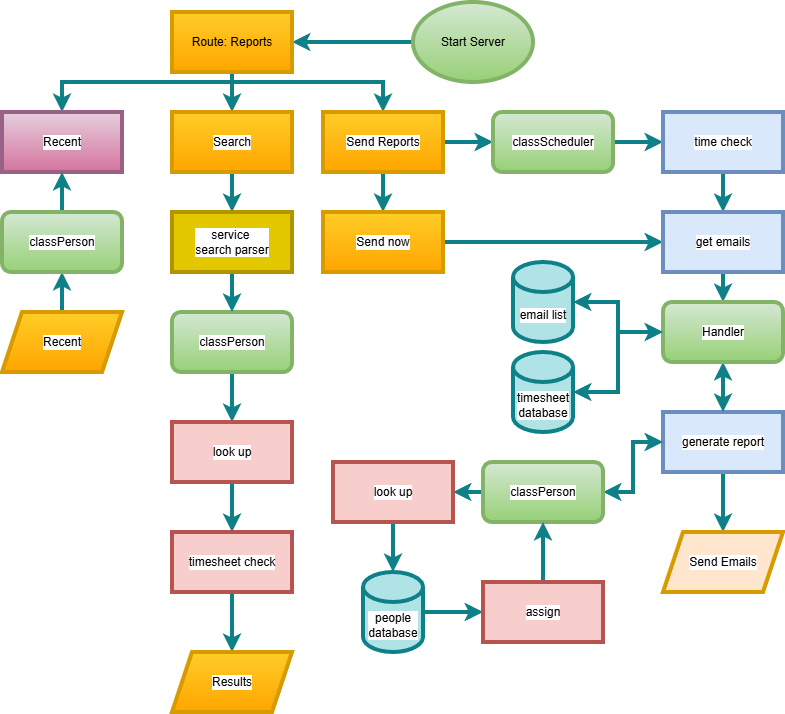

The diagram above was exported from draw.io. Its source (the exported page's mxGraphModel, read from the mxfile embedded in the PNG):
<mxGraphModel dx="1426" dy="710" grid="1" gridSize="10" guides="1" tooltips="1" connect="1" arrows="1" fold="1" page="1" pageScale="1" pageWidth="827" pageHeight="1169" math="0" shadow="0">
  <root>
    <mxCell id="WIyWlLk6GJQsqaUBKTNV-0" />
    <mxCell id="WIyWlLk6GJQsqaUBKTNV-1" parent="WIyWlLk6GJQsqaUBKTNV-0" />
    <mxCell id="IeeUPszkWYMC637NukcT-2" edge="1" parent="WIyWlLk6GJQsqaUBKTNV-1" source="IeeUPszkWYMC637NukcT-0" style="edgeStyle=orthogonalEdgeStyle;rounded=0;orthogonalLoop=1;jettySize=auto;html=1;fontFamily=Helvetica;fontSize=12;fontColor=default;strokeWidth=4;fillColor=#b0e3e6;strokeColor=#0e8088;shadow=0;" target="IeeUPszkWYMC637NukcT-1" value="">
      <mxGeometry relative="1" as="geometry" />
    </mxCell>
    <mxCell id="IeeUPszkWYMC637NukcT-0" parent="WIyWlLk6GJQsqaUBKTNV-1" style="ellipse;whiteSpace=wrap;html=1;strokeWidth=4;fillColor=#d5e8d4;strokeColor=#82b366;shadow=0;gradientColor=#97d077;" value="Start Server" vertex="1">
      <mxGeometry height="80" width="120" x="430" y="40" as="geometry" />
    </mxCell>
    <mxCell id="IeeUPszkWYMC637NukcT-13" edge="1" parent="WIyWlLk6GJQsqaUBKTNV-1" source="IeeUPszkWYMC637NukcT-1" style="edgeStyle=orthogonalEdgeStyle;shape=connector;rounded=0;orthogonalLoop=1;jettySize=auto;html=1;strokeColor=#0e8088;strokeWidth=4;align=center;verticalAlign=middle;fontFamily=Helvetica;fontSize=12;fontColor=default;labelBackgroundColor=default;endArrow=classic;fillColor=#b0e3e6;shadow=0;" target="IeeUPszkWYMC637NukcT-7" value="">
      <mxGeometry relative="1" as="geometry" />
    </mxCell>
    <mxCell id="IeeUPszkWYMC637NukcT-18" edge="1" parent="WIyWlLk6GJQsqaUBKTNV-1" source="IeeUPszkWYMC637NukcT-1" style="edgeStyle=orthogonalEdgeStyle;shape=connector;rounded=0;orthogonalLoop=1;jettySize=auto;html=1;strokeColor=#0e8088;strokeWidth=4;align=center;verticalAlign=middle;fontFamily=Helvetica;fontSize=12;fontColor=default;labelBackgroundColor=default;endArrow=classic;fillColor=#b0e3e6;shadow=0;" target="IeeUPszkWYMC637NukcT-14">
      <mxGeometry relative="1" as="geometry">
        <Array as="points">
          <mxPoint x="249" y="120" />
          <mxPoint x="79" y="120" />
        </Array>
      </mxGeometry>
    </mxCell>
    <mxCell id="IeeUPszkWYMC637NukcT-33" edge="1" parent="WIyWlLk6GJQsqaUBKTNV-1" source="IeeUPszkWYMC637NukcT-1" style="edgeStyle=orthogonalEdgeStyle;shape=connector;rounded=0;orthogonalLoop=1;jettySize=auto;html=1;entryX=0.5;entryY=0;entryDx=0;entryDy=0;strokeColor=#0e8088;strokeWidth=4;align=center;verticalAlign=middle;fontFamily=Helvetica;fontSize=12;fontColor=default;labelBackgroundColor=default;endArrow=classic;fillColor=#b0e3e6;shadow=0;" target="IeeUPszkWYMC637NukcT-32">
      <mxGeometry relative="1" as="geometry">
        <Array as="points">
          <mxPoint x="249" y="120" />
          <mxPoint x="400" y="120" />
        </Array>
      </mxGeometry>
    </mxCell>
    <mxCell id="IeeUPszkWYMC637NukcT-1" parent="WIyWlLk6GJQsqaUBKTNV-1" style="rounded=0;whiteSpace=wrap;html=1;strokeColor=#d79b00;strokeWidth=4;align=center;verticalAlign=middle;fontFamily=Helvetica;fontSize=12;fillColor=#ffcd28;shadow=0;gradientColor=#ffa500;" value="Route: Reports" vertex="1">
      <mxGeometry height="60" width="120" x="189" y="50" as="geometry" />
    </mxCell>
    <mxCell id="IeeUPszkWYMC637NukcT-16" edge="1" parent="WIyWlLk6GJQsqaUBKTNV-1" source="IeeUPszkWYMC637NukcT-4" style="edgeStyle=orthogonalEdgeStyle;shape=connector;rounded=0;orthogonalLoop=1;jettySize=auto;html=1;strokeColor=#0e8088;strokeWidth=4;align=center;verticalAlign=middle;fontFamily=Helvetica;fontSize=12;fontColor=default;labelBackgroundColor=default;endArrow=classic;fillColor=#b0e3e6;shadow=0;" target="IeeUPszkWYMC637NukcT-15" value="">
      <mxGeometry relative="1" as="geometry" />
    </mxCell>
    <mxCell id="IeeUPszkWYMC637NukcT-4" parent="WIyWlLk6GJQsqaUBKTNV-1" style="shape=parallelogram;perimeter=parallelogramPerimeter;whiteSpace=wrap;html=1;fixedSize=1;strokeColor=#d79b00;strokeWidth=4;align=center;verticalAlign=middle;fontFamily=Helvetica;fontSize=12;labelBackgroundColor=default;fillColor=#ffcd28;shadow=0;gradientColor=#ffa500;" value="Recent" vertex="1">
      <mxGeometry height="60" width="120" x="19" y="350" as="geometry" />
    </mxCell>
    <mxCell id="IeeUPszkWYMC637NukcT-20" edge="1" parent="WIyWlLk6GJQsqaUBKTNV-1" source="IeeUPszkWYMC637NukcT-5" style="edgeStyle=orthogonalEdgeStyle;shape=connector;rounded=0;orthogonalLoop=1;jettySize=auto;html=1;strokeColor=#0e8088;strokeWidth=4;align=center;verticalAlign=middle;fontFamily=Helvetica;fontSize=12;fontColor=default;labelBackgroundColor=default;endArrow=classic;fillColor=#b0e3e6;shadow=0;" target="IeeUPszkWYMC637NukcT-19" value="">
      <mxGeometry relative="1" as="geometry" />
    </mxCell>
    <mxCell id="IeeUPszkWYMC637NukcT-5" parent="WIyWlLk6GJQsqaUBKTNV-1" style="rounded=1;whiteSpace=wrap;html=1;strokeColor=#82b366;strokeWidth=4;align=center;verticalAlign=middle;fontFamily=Helvetica;fontSize=12;labelBackgroundColor=default;fillColor=#d5e8d4;shadow=0;gradientColor=#97d077;" value="classPerson" vertex="1">
      <mxGeometry height="60" width="120" x="189" y="350" as="geometry" />
    </mxCell>
    <mxCell id="IeeUPszkWYMC637NukcT-22" edge="1" parent="WIyWlLk6GJQsqaUBKTNV-1" source="IeeUPszkWYMC637NukcT-7" style="edgeStyle=orthogonalEdgeStyle;shape=connector;rounded=0;orthogonalLoop=1;jettySize=auto;html=1;strokeColor=#0e8088;strokeWidth=4;align=center;verticalAlign=middle;fontFamily=Helvetica;fontSize=12;fontColor=default;labelBackgroundColor=default;endArrow=classic;fillColor=#b0e3e6;shadow=0;" target="IeeUPszkWYMC637NukcT-21" value="">
      <mxGeometry relative="1" as="geometry" />
    </mxCell>
    <mxCell id="IeeUPszkWYMC637NukcT-7" parent="WIyWlLk6GJQsqaUBKTNV-1" style="rounded=0;whiteSpace=wrap;html=1;strokeColor=#d79b00;strokeWidth=4;align=center;verticalAlign=middle;fontFamily=Helvetica;fontSize=12;labelBackgroundColor=default;fillColor=#ffcd28;shadow=0;gradientColor=#ffa500;" value="Search" vertex="1">
      <mxGeometry height="60" width="120" x="189" y="150" as="geometry" />
    </mxCell>
    <mxCell id="IeeUPszkWYMC637NukcT-14" parent="WIyWlLk6GJQsqaUBKTNV-1" style="rounded=0;whiteSpace=wrap;html=1;strokeColor=#996185;strokeWidth=4;align=center;verticalAlign=middle;fontFamily=Helvetica;fontSize=12;labelBackgroundColor=default;fillColor=#e6d0de;shadow=0;gradientColor=#d5739d;" value="Recent" vertex="1">
      <mxGeometry height="60" width="120" x="19" y="150" as="geometry" />
    </mxCell>
    <mxCell id="IeeUPszkWYMC637NukcT-17" edge="1" parent="WIyWlLk6GJQsqaUBKTNV-1" source="IeeUPszkWYMC637NukcT-15" style="edgeStyle=orthogonalEdgeStyle;shape=connector;rounded=0;orthogonalLoop=1;jettySize=auto;html=1;strokeColor=#0e8088;strokeWidth=4;align=center;verticalAlign=middle;fontFamily=Helvetica;fontSize=12;fontColor=default;labelBackgroundColor=default;endArrow=classic;fillColor=#b0e3e6;shadow=0;" target="IeeUPszkWYMC637NukcT-14" value="">
      <mxGeometry relative="1" as="geometry" />
    </mxCell>
    <mxCell id="IeeUPszkWYMC637NukcT-15" parent="WIyWlLk6GJQsqaUBKTNV-1" style="rounded=1;whiteSpace=wrap;html=1;strokeColor=#82b366;strokeWidth=4;align=center;verticalAlign=middle;fontFamily=Helvetica;fontSize=12;labelBackgroundColor=default;fillColor=#d5e8d4;shadow=0;gradientColor=#97d077;" value="classPerson" vertex="1">
      <mxGeometry height="60" width="120" x="19" y="250" as="geometry" />
    </mxCell>
    <mxCell id="IeeUPszkWYMC637NukcT-27" edge="1" parent="WIyWlLk6GJQsqaUBKTNV-1" source="IeeUPszkWYMC637NukcT-19" style="edgeStyle=orthogonalEdgeStyle;shape=connector;rounded=0;orthogonalLoop=1;jettySize=auto;html=1;strokeColor=#0e8088;strokeWidth=4;align=center;verticalAlign=middle;fontFamily=Helvetica;fontSize=12;fontColor=default;labelBackgroundColor=default;endArrow=classic;fillColor=#b0e3e6;shadow=0;" target="IeeUPszkWYMC637NukcT-26" value="">
      <mxGeometry relative="1" as="geometry" />
    </mxCell>
    <mxCell id="IeeUPszkWYMC637NukcT-19" parent="WIyWlLk6GJQsqaUBKTNV-1" style="rounded=0;whiteSpace=wrap;html=1;strokeColor=#b85450;strokeWidth=4;align=center;verticalAlign=middle;fontFamily=Helvetica;fontSize=12;labelBackgroundColor=default;fillColor=#f8cecc;shadow=0;" value="look up" vertex="1">
      <mxGeometry height="60" width="120" x="189" y="460" as="geometry" />
    </mxCell>
    <mxCell id="IeeUPszkWYMC637NukcT-25" edge="1" parent="WIyWlLk6GJQsqaUBKTNV-1" source="IeeUPszkWYMC637NukcT-21" style="edgeStyle=orthogonalEdgeStyle;shape=connector;rounded=0;orthogonalLoop=1;jettySize=auto;html=1;strokeColor=#0e8088;strokeWidth=4;align=center;verticalAlign=middle;fontFamily=Helvetica;fontSize=12;fontColor=default;labelBackgroundColor=default;endArrow=classic;fillColor=#b0e3e6;shadow=0;" target="IeeUPszkWYMC637NukcT-5" value="">
      <mxGeometry relative="1" as="geometry" />
    </mxCell>
    <mxCell id="IeeUPszkWYMC637NukcT-21" parent="WIyWlLk6GJQsqaUBKTNV-1" style="rounded=0;whiteSpace=wrap;html=1;strokeColor=#B09500;strokeWidth=4;align=center;verticalAlign=middle;fontFamily=Helvetica;fontSize=12;labelBackgroundColor=default;fillColor=#e3c800;shadow=0;fontColor=#000000;" value="service&amp;nbsp;&lt;div&gt;search parser&lt;/div&gt;" vertex="1">
      <mxGeometry height="60" width="120" x="189" y="250" as="geometry" />
    </mxCell>
    <mxCell id="IeeUPszkWYMC637NukcT-30" edge="1" parent="WIyWlLk6GJQsqaUBKTNV-1" source="IeeUPszkWYMC637NukcT-26" style="edgeStyle=orthogonalEdgeStyle;shape=connector;rounded=0;orthogonalLoop=1;jettySize=auto;html=1;strokeColor=#0e8088;strokeWidth=4;align=center;verticalAlign=middle;fontFamily=Helvetica;fontSize=12;fontColor=default;labelBackgroundColor=default;endArrow=classic;fillColor=#b0e3e6;shadow=0;" target="IeeUPszkWYMC637NukcT-28" value="">
      <mxGeometry relative="1" as="geometry" />
    </mxCell>
    <mxCell id="IeeUPszkWYMC637NukcT-26" parent="WIyWlLk6GJQsqaUBKTNV-1" style="rounded=0;whiteSpace=wrap;html=1;strokeColor=#b85450;strokeWidth=4;align=center;verticalAlign=middle;fontFamily=Helvetica;fontSize=12;labelBackgroundColor=default;fillColor=#f8cecc;shadow=0;" value="timesheet check" vertex="1">
      <mxGeometry height="60" width="120" x="189" y="570" as="geometry" />
    </mxCell>
    <mxCell id="IeeUPszkWYMC637NukcT-28" parent="WIyWlLk6GJQsqaUBKTNV-1" style="shape=parallelogram;perimeter=parallelogramPerimeter;whiteSpace=wrap;html=1;fixedSize=1;strokeColor=#d79b00;strokeWidth=4;align=center;verticalAlign=middle;fontFamily=Helvetica;fontSize=12;labelBackgroundColor=default;fillColor=#ffcd28;shadow=0;gradientColor=#ffa500;" value="Results" vertex="1">
      <mxGeometry height="60" width="120" x="189" y="690" as="geometry" />
    </mxCell>
    <mxCell id="IeeUPszkWYMC637NukcT-35" edge="1" parent="WIyWlLk6GJQsqaUBKTNV-1" source="IeeUPszkWYMC637NukcT-32" style="edgeStyle=orthogonalEdgeStyle;shape=connector;rounded=0;orthogonalLoop=1;jettySize=auto;html=1;strokeColor=#0e8088;strokeWidth=4;align=center;verticalAlign=middle;fontFamily=Helvetica;fontSize=12;fontColor=default;labelBackgroundColor=default;endArrow=classic;fillColor=#b0e3e6;shadow=0;" target="IeeUPszkWYMC637NukcT-34" value="">
      <mxGeometry relative="1" as="geometry" />
    </mxCell>
    <mxCell id="IeeUPszkWYMC637NukcT-39" edge="1" parent="WIyWlLk6GJQsqaUBKTNV-1" source="IeeUPszkWYMC637NukcT-32" style="edgeStyle=orthogonalEdgeStyle;shape=connector;rounded=0;orthogonalLoop=1;jettySize=auto;html=1;strokeColor=#0e8088;strokeWidth=4;align=center;verticalAlign=middle;fontFamily=Helvetica;fontSize=12;fontColor=default;labelBackgroundColor=default;endArrow=classic;fillColor=#b0e3e6;shadow=0;" target="IeeUPszkWYMC637NukcT-38" value="">
      <mxGeometry relative="1" as="geometry" />
    </mxCell>
    <mxCell id="IeeUPszkWYMC637NukcT-32" parent="WIyWlLk6GJQsqaUBKTNV-1" style="rounded=0;whiteSpace=wrap;html=1;strokeColor=#d79b00;strokeWidth=4;align=center;verticalAlign=middle;fontFamily=Helvetica;fontSize=12;labelBackgroundColor=default;fillColor=#ffcd28;shadow=0;gradientColor=#ffa500;" value="Send Reports" vertex="1">
      <mxGeometry height="60" width="120" x="340" y="150" as="geometry" />
    </mxCell>
    <mxCell id="IeeUPszkWYMC637NukcT-53" edge="1" parent="WIyWlLk6GJQsqaUBKTNV-1" source="IeeUPszkWYMC637NukcT-34" style="edgeStyle=orthogonalEdgeStyle;shape=connector;rounded=0;orthogonalLoop=1;jettySize=auto;html=1;entryX=0;entryY=0.5;entryDx=0;entryDy=0;strokeColor=#0e8088;strokeWidth=4;align=center;verticalAlign=middle;fontFamily=Helvetica;fontSize=12;fontColor=default;labelBackgroundColor=default;endArrow=classic;fillColor=#b0e3e6;shadow=0;" target="IeeUPszkWYMC637NukcT-42">
      <mxGeometry relative="1" as="geometry" />
    </mxCell>
    <mxCell id="IeeUPszkWYMC637NukcT-34" parent="WIyWlLk6GJQsqaUBKTNV-1" style="rounded=0;whiteSpace=wrap;html=1;strokeColor=#d79b00;strokeWidth=4;align=center;verticalAlign=middle;fontFamily=Helvetica;fontSize=12;labelBackgroundColor=default;fillColor=#ffcd28;shadow=0;gradientColor=#ffa500;" value="Send now" vertex="1">
      <mxGeometry height="60" width="120" x="340" y="250" as="geometry" />
    </mxCell>
    <mxCell id="IeeUPszkWYMC637NukcT-41" edge="1" parent="WIyWlLk6GJQsqaUBKTNV-1" source="IeeUPszkWYMC637NukcT-38" style="edgeStyle=orthogonalEdgeStyle;shape=connector;rounded=0;orthogonalLoop=1;jettySize=auto;html=1;strokeColor=#0e8088;strokeWidth=4;align=center;verticalAlign=middle;fontFamily=Helvetica;fontSize=12;fontColor=default;labelBackgroundColor=default;endArrow=classic;fillColor=#b0e3e6;shadow=0;" target="IeeUPszkWYMC637NukcT-40" value="">
      <mxGeometry relative="1" as="geometry" />
    </mxCell>
    <mxCell id="IeeUPszkWYMC637NukcT-38" parent="WIyWlLk6GJQsqaUBKTNV-1" style="rounded=1;whiteSpace=wrap;html=1;strokeColor=#82b366;strokeWidth=4;align=center;verticalAlign=middle;fontFamily=Helvetica;fontSize=12;labelBackgroundColor=default;fillColor=#d5e8d4;shadow=0;gradientColor=#97d077;" value="classScheduler" vertex="1">
      <mxGeometry height="60" width="120" x="510" y="150" as="geometry" />
    </mxCell>
    <mxCell id="IeeUPszkWYMC637NukcT-48" edge="1" parent="WIyWlLk6GJQsqaUBKTNV-1" source="IeeUPszkWYMC637NukcT-40" style="edgeStyle=orthogonalEdgeStyle;shape=connector;rounded=0;orthogonalLoop=1;jettySize=auto;html=1;strokeColor=#0e8088;strokeWidth=4;align=center;verticalAlign=middle;fontFamily=Helvetica;fontSize=12;fontColor=default;labelBackgroundColor=default;endArrow=classic;fillColor=#b0e3e6;shadow=0;" target="IeeUPszkWYMC637NukcT-42" value="">
      <mxGeometry relative="1" as="geometry" />
    </mxCell>
    <mxCell id="IeeUPszkWYMC637NukcT-40" parent="WIyWlLk6GJQsqaUBKTNV-1" style="rounded=0;whiteSpace=wrap;html=1;strokeColor=#6c8ebf;strokeWidth=4;align=center;verticalAlign=middle;fontFamily=Helvetica;fontSize=12;labelBackgroundColor=default;fillColor=#dae8fc;shadow=0;" value="time check" vertex="1">
      <mxGeometry height="60" width="120" x="680" y="150" as="geometry" />
    </mxCell>
    <mxCell id="IeeUPszkWYMC637NukcT-49" edge="1" parent="WIyWlLk6GJQsqaUBKTNV-1" source="IeeUPszkWYMC637NukcT-42" style="edgeStyle=orthogonalEdgeStyle;shape=connector;rounded=0;orthogonalLoop=1;jettySize=auto;html=1;strokeColor=#0e8088;strokeWidth=4;align=center;verticalAlign=middle;fontFamily=Helvetica;fontSize=12;fontColor=default;labelBackgroundColor=default;endArrow=classic;fillColor=#b0e3e6;shadow=0;" target="IeeUPszkWYMC637NukcT-47" value="">
      <mxGeometry relative="1" as="geometry" />
    </mxCell>
    <mxCell id="IeeUPszkWYMC637NukcT-42" parent="WIyWlLk6GJQsqaUBKTNV-1" style="rounded=0;whiteSpace=wrap;html=1;strokeColor=#6c8ebf;strokeWidth=4;align=center;verticalAlign=middle;fontFamily=Helvetica;fontSize=12;labelBackgroundColor=default;fillColor=#dae8fc;shadow=0;" value="get emails" vertex="1">
      <mxGeometry height="60" width="120" x="680" y="250" as="geometry" />
    </mxCell>
    <mxCell id="IeeUPszkWYMC637NukcT-58" edge="1" parent="WIyWlLk6GJQsqaUBKTNV-1" source="IeeUPszkWYMC637NukcT-43" style="edgeStyle=orthogonalEdgeStyle;shape=connector;rounded=0;orthogonalLoop=1;jettySize=auto;html=1;strokeColor=#0e8088;strokeWidth=4;align=center;verticalAlign=middle;fontFamily=Helvetica;fontSize=12;fontColor=default;labelBackgroundColor=default;endArrow=classic;fillColor=#b0e3e6;startArrow=classic;startFill=1;shadow=0;" target="IeeUPszkWYMC637NukcT-47" value="">
      <mxGeometry relative="1" as="geometry" />
    </mxCell>
    <mxCell id="IeeUPszkWYMC637NukcT-43" parent="WIyWlLk6GJQsqaUBKTNV-1" style="shape=cylinder3;whiteSpace=wrap;html=1;boundedLbl=1;backgroundOutline=1;size=15;strokeColor=#0e8088;strokeWidth=4;align=center;verticalAlign=middle;fontFamily=Helvetica;fontSize=12;labelBackgroundColor=default;fillColor=#b0e3e6;shadow=0;" value="email list" vertex="1">
      <mxGeometry height="80" width="60" x="530" y="300" as="geometry" />
    </mxCell>
    <mxCell id="IeeUPszkWYMC637NukcT-56" edge="1" parent="WIyWlLk6GJQsqaUBKTNV-1" source="IeeUPszkWYMC637NukcT-45" style="edgeStyle=orthogonalEdgeStyle;shape=connector;rounded=0;orthogonalLoop=1;jettySize=auto;html=1;strokeColor=#0e8088;strokeWidth=4;align=center;verticalAlign=middle;fontFamily=Helvetica;fontSize=12;fontColor=default;labelBackgroundColor=default;endArrow=classic;fillColor=#b0e3e6;shadow=0;" target="IeeUPszkWYMC637NukcT-55" value="">
      <mxGeometry relative="1" as="geometry" />
    </mxCell>
    <mxCell id="IeeUPszkWYMC637NukcT-45" parent="WIyWlLk6GJQsqaUBKTNV-1" style="rounded=0;whiteSpace=wrap;html=1;strokeColor=#6c8ebf;strokeWidth=4;align=center;verticalAlign=middle;fontFamily=Helvetica;fontSize=12;labelBackgroundColor=default;fillColor=#dae8fc;shadow=0;" value="generate report" vertex="1">
      <mxGeometry height="60" width="120" x="680" y="450" as="geometry" />
    </mxCell>
    <mxCell id="IeeUPszkWYMC637NukcT-51" edge="1" parent="WIyWlLk6GJQsqaUBKTNV-1" source="IeeUPszkWYMC637NukcT-47" style="edgeStyle=orthogonalEdgeStyle;shape=connector;rounded=0;orthogonalLoop=1;jettySize=auto;html=1;strokeColor=#0e8088;strokeWidth=4;align=center;verticalAlign=middle;fontFamily=Helvetica;fontSize=12;fontColor=default;labelBackgroundColor=default;endArrow=classic;fillColor=#b0e3e6;startArrow=classic;startFill=1;shadow=0;" target="IeeUPszkWYMC637NukcT-45" value="">
      <mxGeometry relative="1" as="geometry" />
    </mxCell>
    <mxCell id="IeeUPszkWYMC637NukcT-47" parent="WIyWlLk6GJQsqaUBKTNV-1" style="rounded=1;whiteSpace=wrap;html=1;strokeColor=#82b366;strokeWidth=4;align=center;verticalAlign=middle;fontFamily=Helvetica;fontSize=12;labelBackgroundColor=default;fillColor=#d5e8d4;shadow=0;gradientColor=#97d077;" value="Handler" vertex="1">
      <mxGeometry height="60" width="120" x="680" y="340" as="geometry" />
    </mxCell>
    <mxCell id="IeeUPszkWYMC637NukcT-55" parent="WIyWlLk6GJQsqaUBKTNV-1" style="shape=parallelogram;perimeter=parallelogramPerimeter;whiteSpace=wrap;html=1;fixedSize=1;strokeColor=#d79b00;strokeWidth=4;align=center;verticalAlign=middle;fontFamily=Helvetica;fontSize=12;labelBackgroundColor=default;fillColor=#ffe6cc;shadow=0;" value="Send Emails" vertex="1">
      <mxGeometry height="60" width="120" x="680" y="570" as="geometry" />
    </mxCell>
    <mxCell id="IeeUPszkWYMC637NukcT-61" edge="1" parent="WIyWlLk6GJQsqaUBKTNV-1" source="IeeUPszkWYMC637NukcT-60" style="edgeStyle=orthogonalEdgeStyle;shape=connector;rounded=0;orthogonalLoop=1;jettySize=auto;html=1;entryX=0;entryY=0.5;entryDx=0;entryDy=0;strokeColor=#0e8088;strokeWidth=4;align=center;verticalAlign=middle;fontFamily=Helvetica;fontSize=12;fontColor=default;labelBackgroundColor=default;endArrow=classic;fillColor=#b0e3e6;startArrow=classic;startFill=1;shadow=0;" target="IeeUPszkWYMC637NukcT-47">
      <mxGeometry relative="1" as="geometry" />
    </mxCell>
    <mxCell id="IeeUPszkWYMC637NukcT-60" parent="WIyWlLk6GJQsqaUBKTNV-1" style="shape=cylinder3;whiteSpace=wrap;html=1;boundedLbl=1;backgroundOutline=1;size=15;strokeColor=#0e8088;strokeWidth=4;align=center;verticalAlign=middle;fontFamily=Helvetica;fontSize=12;labelBackgroundColor=default;fillColor=#b0e3e6;shadow=0;" value="timesheet&lt;div&gt;database&lt;/div&gt;" vertex="1">
      <mxGeometry height="80" width="60" x="530" y="390" as="geometry" />
    </mxCell>
    <mxCell id="IeeUPszkWYMC637NukcT-65" edge="1" parent="WIyWlLk6GJQsqaUBKTNV-1" source="IeeUPszkWYMC637NukcT-64" style="edgeStyle=orthogonalEdgeStyle;shape=connector;rounded=0;orthogonalLoop=1;jettySize=auto;html=1;entryX=0;entryY=0.5;entryDx=0;entryDy=0;strokeColor=#0e8088;strokeWidth=4;align=center;verticalAlign=middle;fontFamily=Helvetica;fontSize=12;fontColor=default;labelBackgroundColor=default;endArrow=classic;fillColor=#b0e3e6;startArrow=classic;startFill=1;shadow=0;" target="IeeUPszkWYMC637NukcT-45">
      <mxGeometry relative="1" as="geometry" />
    </mxCell>
    <mxCell id="IeeUPszkWYMC637NukcT-67" edge="1" parent="WIyWlLk6GJQsqaUBKTNV-1" source="IeeUPszkWYMC637NukcT-64" style="edgeStyle=orthogonalEdgeStyle;shape=connector;rounded=0;orthogonalLoop=1;jettySize=auto;html=1;strokeColor=#0e8088;strokeWidth=4;align=center;verticalAlign=middle;fontFamily=Helvetica;fontSize=12;fontColor=default;labelBackgroundColor=default;endArrow=classic;fillColor=#b0e3e6;shadow=0;" target="IeeUPszkWYMC637NukcT-66" value="">
      <mxGeometry relative="1" as="geometry" />
    </mxCell>
    <mxCell id="IeeUPszkWYMC637NukcT-64" parent="WIyWlLk6GJQsqaUBKTNV-1" style="rounded=1;whiteSpace=wrap;html=1;strokeColor=#82b366;strokeWidth=4;align=center;verticalAlign=middle;fontFamily=Helvetica;fontSize=12;labelBackgroundColor=default;fillColor=#d5e8d4;shadow=0;gradientColor=#97d077;" value="classPerson" vertex="1">
      <mxGeometry height="60" width="120" x="500" y="500" as="geometry" />
    </mxCell>
    <mxCell id="IeeUPszkWYMC637NukcT-70" edge="1" parent="WIyWlLk6GJQsqaUBKTNV-1" source="IeeUPszkWYMC637NukcT-66" style="edgeStyle=orthogonalEdgeStyle;shape=connector;rounded=0;orthogonalLoop=1;jettySize=auto;html=1;strokeColor=#0e8088;strokeWidth=4;align=center;verticalAlign=middle;fontFamily=Helvetica;fontSize=12;fontColor=default;labelBackgroundColor=default;endArrow=classic;fillColor=#b0e3e6;shadow=0;" target="IeeUPszkWYMC637NukcT-68" value="">
      <mxGeometry relative="1" as="geometry" />
    </mxCell>
    <mxCell id="IeeUPszkWYMC637NukcT-66" parent="WIyWlLk6GJQsqaUBKTNV-1" style="rounded=0;whiteSpace=wrap;html=1;strokeColor=#b85450;strokeWidth=4;align=center;verticalAlign=middle;fontFamily=Helvetica;fontSize=12;labelBackgroundColor=default;fillColor=#f8cecc;shadow=0;" value="look up" vertex="1">
      <mxGeometry height="60" width="120" x="350" y="500" as="geometry" />
    </mxCell>
    <mxCell id="IeeUPszkWYMC637NukcT-71" edge="1" parent="WIyWlLk6GJQsqaUBKTNV-1" source="IeeUPszkWYMC637NukcT-68" style="edgeStyle=orthogonalEdgeStyle;shape=connector;rounded=0;orthogonalLoop=1;jettySize=auto;html=1;strokeColor=#0e8088;strokeWidth=4;align=center;verticalAlign=middle;fontFamily=Helvetica;fontSize=12;fontColor=default;labelBackgroundColor=default;endArrow=classic;fillColor=#b0e3e6;shadow=0;" target="IeeUPszkWYMC637NukcT-69" value="">
      <mxGeometry relative="1" as="geometry" />
    </mxCell>
    <mxCell id="IeeUPszkWYMC637NukcT-68" parent="WIyWlLk6GJQsqaUBKTNV-1" style="shape=cylinder3;whiteSpace=wrap;html=1;boundedLbl=1;backgroundOutline=1;size=15;strokeColor=#0e8088;strokeWidth=4;align=center;verticalAlign=middle;fontFamily=Helvetica;fontSize=12;labelBackgroundColor=default;fillColor=#b0e3e6;shadow=0;" value="people&lt;div&gt;database&lt;/div&gt;" vertex="1">
      <mxGeometry height="80" width="60" x="380" y="610" as="geometry" />
    </mxCell>
    <mxCell id="IeeUPszkWYMC637NukcT-72" edge="1" parent="WIyWlLk6GJQsqaUBKTNV-1" source="IeeUPszkWYMC637NukcT-69" style="edgeStyle=orthogonalEdgeStyle;shape=connector;rounded=0;orthogonalLoop=1;jettySize=auto;html=1;strokeColor=#0e8088;strokeWidth=4;align=center;verticalAlign=middle;fontFamily=Helvetica;fontSize=12;fontColor=default;labelBackgroundColor=default;endArrow=classic;fillColor=#b0e3e6;shadow=0;" target="IeeUPszkWYMC637NukcT-64" value="">
      <mxGeometry relative="1" as="geometry" />
    </mxCell>
    <mxCell id="IeeUPszkWYMC637NukcT-69" parent="WIyWlLk6GJQsqaUBKTNV-1" style="rounded=0;whiteSpace=wrap;html=1;strokeColor=#b85450;strokeWidth=4;align=center;verticalAlign=middle;fontFamily=Helvetica;fontSize=12;labelBackgroundColor=default;fillColor=#f8cecc;shadow=0;" value="assign" vertex="1">
      <mxGeometry height="60" width="120" x="500" y="620" as="geometry" />
    </mxCell>
  </root>
</mxGraphModel>